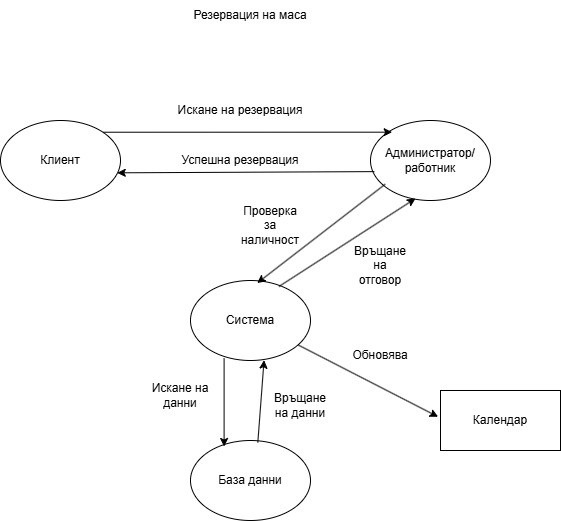

The diagram above was exported from draw.io. Its source (the exported page's mxGraphModel, read from the mxfile embedded in the PNG):
<mxGraphModel dx="2021" dy="1117" grid="1" gridSize="10" guides="1" tooltips="1" connect="1" arrows="1" fold="1" page="1" pageScale="1" pageWidth="850" pageHeight="1100" background="light-dark(#ffffff, #000000)" math="0" shadow="0">
  <root>
    <mxCell id="0" />
    <mxCell id="1" parent="0" />
    <mxCell id="dS2tbeh9cDPaPrwuz4UE-1" value="Клиент" style="ellipse;whiteSpace=wrap;html=1;labelBackgroundColor=none;" parent="1" vertex="1">
      <mxGeometry x="150" y="240" width="120" height="80" as="geometry" />
    </mxCell>
    <mxCell id="dS2tbeh9cDPaPrwuz4UE-2" value="Администратор/работник" style="ellipse;whiteSpace=wrap;html=1;labelBackgroundColor=none;" parent="1" vertex="1">
      <mxGeometry x="520" y="240" width="120" height="80" as="geometry" />
    </mxCell>
    <mxCell id="dS2tbeh9cDPaPrwuz4UE-3" value="Система" style="ellipse;whiteSpace=wrap;html=1;labelBackgroundColor=none;" parent="1" vertex="1">
      <mxGeometry x="340" y="400" width="120" height="80" as="geometry" />
    </mxCell>
    <mxCell id="dS2tbeh9cDPaPrwuz4UE-4" value="База данни" style="ellipse;whiteSpace=wrap;html=1;labelBackgroundColor=none;" parent="1" vertex="1">
      <mxGeometry x="340" y="560" width="120" height="80" as="geometry" />
    </mxCell>
    <mxCell id="dS2tbeh9cDPaPrwuz4UE-5" value="Календар" style="rounded=0;whiteSpace=wrap;html=1;labelBackgroundColor=none;" parent="1" vertex="1">
      <mxGeometry x="590" y="510" width="120" height="60" as="geometry" />
    </mxCell>
    <mxCell id="dS2tbeh9cDPaPrwuz4UE-7" value="Искане на резервация" style="text;html=1;whiteSpace=wrap;strokeColor=none;fillColor=none;align=center;verticalAlign=middle;rounded=0;labelBackgroundColor=none;" parent="1" vertex="1">
      <mxGeometry x="300" y="220" width="180" height="20" as="geometry" />
    </mxCell>
    <mxCell id="dS2tbeh9cDPaPrwuz4UE-8" style="edgeStyle=orthogonalEdgeStyle;rounded=0;orthogonalLoop=1;jettySize=auto;html=1;exitX=1;exitY=0;exitDx=0;exitDy=0;entryX=0.18;entryY=0.146;entryDx=0;entryDy=0;entryPerimeter=0;labelBackgroundColor=none;fontColor=default;" parent="1" source="dS2tbeh9cDPaPrwuz4UE-1" target="dS2tbeh9cDPaPrwuz4UE-2" edge="1">
      <mxGeometry relative="1" as="geometry" />
    </mxCell>
    <mxCell id="dS2tbeh9cDPaPrwuz4UE-13" value="" style="endArrow=classic;html=1;rounded=0;exitX=0.737;exitY=0.075;exitDx=0;exitDy=0;exitPerimeter=0;entryX=0.375;entryY=0.975;entryDx=0;entryDy=0;entryPerimeter=0;labelBackgroundColor=none;fontColor=default;" parent="1" source="dS2tbeh9cDPaPrwuz4UE-3" target="dS2tbeh9cDPaPrwuz4UE-2" edge="1">
      <mxGeometry width="50" height="50" relative="1" as="geometry">
        <mxPoint x="450" y="370" as="sourcePoint" />
        <mxPoint x="500" y="320" as="targetPoint" />
      </mxGeometry>
    </mxCell>
    <mxCell id="dS2tbeh9cDPaPrwuz4UE-14" value="" style="endArrow=classic;html=1;rounded=0;exitX=0.123;exitY=0.796;exitDx=0;exitDy=0;exitPerimeter=0;entryX=0.556;entryY=0.032;entryDx=0;entryDy=0;entryPerimeter=0;labelBackgroundColor=none;fontColor=default;" parent="1" source="dS2tbeh9cDPaPrwuz4UE-2" target="dS2tbeh9cDPaPrwuz4UE-3" edge="1">
      <mxGeometry width="50" height="50" relative="1" as="geometry">
        <mxPoint x="430" y="350" as="sourcePoint" />
        <mxPoint x="480" y="300" as="targetPoint" />
      </mxGeometry>
    </mxCell>
    <mxCell id="dS2tbeh9cDPaPrwuz4UE-15" value="" style="endArrow=classic;html=1;rounded=0;exitX=0.032;exitY=0.639;exitDx=0;exitDy=0;exitPerimeter=0;entryX=0.973;entryY=0.654;entryDx=0;entryDy=0;entryPerimeter=0;labelBackgroundColor=none;fontColor=default;" parent="1" source="dS2tbeh9cDPaPrwuz4UE-2" target="dS2tbeh9cDPaPrwuz4UE-1" edge="1">
      <mxGeometry width="50" height="50" relative="1" as="geometry">
        <mxPoint x="390" y="330" as="sourcePoint" />
        <mxPoint x="440" y="280" as="targetPoint" />
      </mxGeometry>
    </mxCell>
    <mxCell id="dS2tbeh9cDPaPrwuz4UE-16" value="Успешна резервация" style="text;html=1;whiteSpace=wrap;strokeColor=none;fillColor=none;align=center;verticalAlign=middle;rounded=0;labelBackgroundColor=none;" parent="1" vertex="1">
      <mxGeometry x="320" y="265" width="140" height="30" as="geometry" />
    </mxCell>
    <mxCell id="dS2tbeh9cDPaPrwuz4UE-17" value="Проверка за наличност" style="text;html=1;whiteSpace=wrap;strokeColor=none;fillColor=none;align=center;verticalAlign=middle;rounded=0;labelBackgroundColor=none;" parent="1" vertex="1">
      <mxGeometry x="390" y="330" width="60" height="30" as="geometry" />
    </mxCell>
    <mxCell id="dS2tbeh9cDPaPrwuz4UE-18" value="" style="endArrow=classic;html=1;rounded=0;exitX=0.28;exitY=0.975;exitDx=0;exitDy=0;exitPerimeter=0;entryX=0.28;entryY=0.075;entryDx=0;entryDy=0;entryPerimeter=0;labelBackgroundColor=none;fontColor=default;" parent="1" source="dS2tbeh9cDPaPrwuz4UE-3" target="dS2tbeh9cDPaPrwuz4UE-4" edge="1">
      <mxGeometry width="50" height="50" relative="1" as="geometry">
        <mxPoint x="260" y="540" as="sourcePoint" />
        <mxPoint x="310" y="490" as="targetPoint" />
      </mxGeometry>
    </mxCell>
    <mxCell id="dS2tbeh9cDPaPrwuz4UE-19" value="" style="endArrow=classic;html=1;rounded=0;exitX=0.561;exitY=0.025;exitDx=0;exitDy=0;exitPerimeter=0;entryX=0.613;entryY=0.996;entryDx=0;entryDy=0;entryPerimeter=0;labelBackgroundColor=none;fontColor=default;" parent="1" source="dS2tbeh9cDPaPrwuz4UE-4" target="dS2tbeh9cDPaPrwuz4UE-3" edge="1">
      <mxGeometry width="50" height="50" relative="1" as="geometry">
        <mxPoint x="420" y="540" as="sourcePoint" />
        <mxPoint x="470" y="490" as="targetPoint" />
      </mxGeometry>
    </mxCell>
    <mxCell id="dS2tbeh9cDPaPrwuz4UE-20" value="Връщане на данни" style="text;html=1;whiteSpace=wrap;strokeColor=none;fillColor=none;align=center;verticalAlign=middle;rounded=0;labelBackgroundColor=none;" parent="1" vertex="1">
      <mxGeometry x="420" y="510" width="60" height="30" as="geometry" />
    </mxCell>
    <mxCell id="dS2tbeh9cDPaPrwuz4UE-21" value="Искане на данни" style="text;html=1;whiteSpace=wrap;strokeColor=none;fillColor=none;align=center;verticalAlign=middle;rounded=0;labelBackgroundColor=none;" parent="1" vertex="1">
      <mxGeometry x="300" y="500" width="60" height="30" as="geometry" />
    </mxCell>
    <mxCell id="dS2tbeh9cDPaPrwuz4UE-22" value="" style="endArrow=classic;html=1;rounded=0;entryX=-0.02;entryY=0.438;entryDx=0;entryDy=0;entryPerimeter=0;labelBackgroundColor=none;fontColor=default;" parent="1" source="dS2tbeh9cDPaPrwuz4UE-3" target="dS2tbeh9cDPaPrwuz4UE-5" edge="1">
      <mxGeometry width="50" height="50" relative="1" as="geometry">
        <mxPoint x="480" y="450" as="sourcePoint" />
        <mxPoint x="530" y="400" as="targetPoint" />
      </mxGeometry>
    </mxCell>
    <mxCell id="dS2tbeh9cDPaPrwuz4UE-23" value="Обновява" style="text;html=1;whiteSpace=wrap;strokeColor=none;fillColor=none;align=center;verticalAlign=middle;rounded=0;labelBackgroundColor=none;" parent="1" vertex="1">
      <mxGeometry x="500" y="460" width="60" height="30" as="geometry" />
    </mxCell>
    <mxCell id="dS2tbeh9cDPaPrwuz4UE-24" value="Връщане на отговор" style="text;html=1;whiteSpace=wrap;strokeColor=none;fillColor=none;align=center;verticalAlign=middle;rounded=0;labelBackgroundColor=none;" parent="1" vertex="1">
      <mxGeometry x="500" y="370" width="60" height="30" as="geometry" />
    </mxCell>
    <mxCell id="dS2tbeh9cDPaPrwuz4UE-25" value="Резервация на маса" style="text;html=1;whiteSpace=wrap;strokeColor=none;fillColor=none;align=center;verticalAlign=middle;rounded=0;labelBackgroundColor=none;" parent="1" vertex="1">
      <mxGeometry x="335" y="120" width="130" height="30" as="geometry" />
    </mxCell>
  </root>
</mxGraphModel>